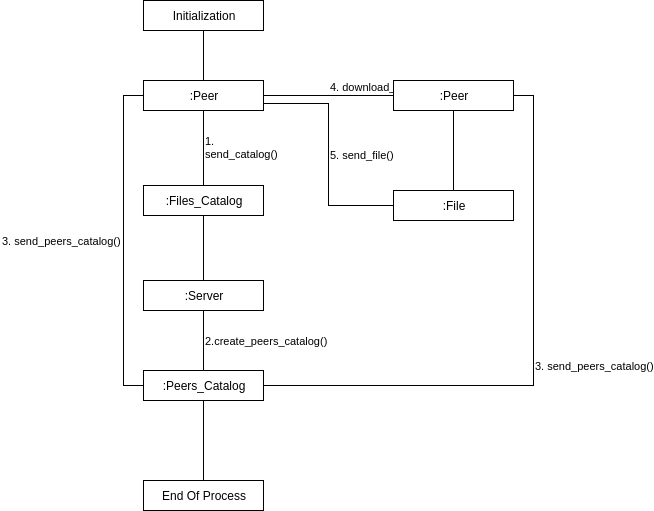

The diagram above was exported from draw.io. Its source (the exported page's mxGraphModel, read from the mxfile embedded in the PNG):
<mxGraphModel dx="1722" dy="1544" grid="1" gridSize="10" guides="1" tooltips="1" connect="1" arrows="1" fold="1" page="1" pageScale="1" pageWidth="850" pageHeight="1100" background="#ffffff" math="0" shadow="0">
  <root>
    <mxCell id="0" />
    <mxCell id="1" parent="0" />
    <mxCell id="2" value="Initialization" style="whiteSpace=wrap;html=1;" vertex="1" parent="1">
      <mxGeometry x="50" y="-20" width="120" height="30" as="geometry" />
    </mxCell>
    <mxCell id="4" value="" style="edgeStyle=orthogonalEdgeStyle;rounded=0;html=1;jettySize=auto;orthogonalLoop=1;endArrow=none;endFill=0;" edge="1" parent="1" source="3" target="2">
      <mxGeometry relative="1" as="geometry" />
    </mxCell>
    <mxCell id="14" value="4. download_file()" style="edgeStyle=orthogonalEdgeStyle;rounded=0;html=1;endArrow=none;endFill=0;jettySize=auto;orthogonalLoop=1;align=left;verticalAlign=bottom;" edge="1" parent="1" source="3" target="13">
      <mxGeometry relative="1" as="geometry" />
    </mxCell>
    <mxCell id="3" value=":Peer" style="whiteSpace=wrap;html=1;" vertex="1" parent="1">
      <mxGeometry x="50" y="60" width="120" height="30" as="geometry" />
    </mxCell>
    <mxCell id="16" value="" style="edgeStyle=orthogonalEdgeStyle;rounded=0;html=1;endArrow=none;endFill=0;jettySize=auto;orthogonalLoop=1;align=left;" edge="1" parent="1" source="13" target="15">
      <mxGeometry relative="1" as="geometry" />
    </mxCell>
    <mxCell id="13" value=":Peer" style="whiteSpace=wrap;html=1;" vertex="1" parent="1">
      <mxGeometry x="300" y="60" width="120" height="30" as="geometry" />
    </mxCell>
    <mxCell id="17" value="5. send_file()" style="edgeStyle=orthogonalEdgeStyle;rounded=0;html=1;entryX=1;entryY=0.75;endArrow=none;endFill=0;jettySize=auto;orthogonalLoop=1;align=left;" edge="1" parent="1" source="15" target="3">
      <mxGeometry relative="1" as="geometry" />
    </mxCell>
    <mxCell id="15" value=":File" style="whiteSpace=wrap;html=1;" vertex="1" parent="1">
      <mxGeometry x="300" y="170" width="120" height="30" as="geometry" />
    </mxCell>
    <mxCell id="8" value="&lt;div&gt;1.&amp;nbsp;&lt;/div&gt;&lt;div&gt;send_catalog()&lt;/div&gt;" style="edgeStyle=orthogonalEdgeStyle;rounded=0;html=1;entryX=0.5;entryY=1;endArrow=none;endFill=0;jettySize=auto;orthogonalLoop=1;verticalAlign=middle;align=left;" edge="1" parent="1" source="5" target="3">
      <mxGeometry relative="1" as="geometry" />
    </mxCell>
    <mxCell id="5" value=":Files_Catalog" style="whiteSpace=wrap;html=1;" vertex="1" parent="1">
      <mxGeometry x="50" y="165" width="120" height="30" as="geometry" />
    </mxCell>
    <mxCell id="10" value="" style="edgeStyle=orthogonalEdgeStyle;rounded=0;html=1;endArrow=none;endFill=0;jettySize=auto;orthogonalLoop=1;align=left;" edge="1" parent="1" source="9" target="5">
      <mxGeometry relative="1" as="geometry" />
    </mxCell>
    <mxCell id="9" value=":Server" style="whiteSpace=wrap;html=1;" vertex="1" parent="1">
      <mxGeometry x="50" y="260" width="120" height="30" as="geometry" />
    </mxCell>
    <mxCell id="12" value="2.create_peers_catalog()" style="edgeStyle=orthogonalEdgeStyle;rounded=0;html=1;endArrow=none;endFill=0;jettySize=auto;orthogonalLoop=1;align=left;" edge="1" parent="1" source="11" target="9">
      <mxGeometry relative="1" as="geometry" />
    </mxCell>
    <mxCell id="18" value="3. send_peers_catalog()" style="edgeStyle=orthogonalEdgeStyle;rounded=0;html=1;entryX=1;entryY=0.5;endArrow=none;endFill=0;jettySize=auto;orthogonalLoop=1;align=left;" edge="1" parent="1" source="11" target="13">
      <mxGeometry relative="1" as="geometry" />
    </mxCell>
    <mxCell id="20" value="&lt;div style=&quot;text-align: left&quot;&gt;3. send_peers_catalog()&lt;/div&gt;" style="edgeStyle=orthogonalEdgeStyle;rounded=0;html=1;entryX=0;entryY=0.5;endArrow=none;endFill=0;jettySize=auto;orthogonalLoop=1;align=right;" edge="1" parent="1" source="11" target="3">
      <mxGeometry relative="1" as="geometry">
        <Array as="points">
          <mxPoint x="30" y="365" />
          <mxPoint x="30" y="75" />
        </Array>
      </mxGeometry>
    </mxCell>
    <mxCell id="22" value="" style="edgeStyle=orthogonalEdgeStyle;rounded=0;html=1;endArrow=none;endFill=0;jettySize=auto;orthogonalLoop=1;align=right;" edge="1" parent="1" source="11" target="21">
      <mxGeometry relative="1" as="geometry" />
    </mxCell>
    <mxCell id="11" value=":Peers_Catalog" style="whiteSpace=wrap;html=1;" vertex="1" parent="1">
      <mxGeometry x="50" y="350" width="120" height="30" as="geometry" />
    </mxCell>
    <mxCell id="21" value="End Of Process" style="whiteSpace=wrap;html=1;" vertex="1" parent="1">
      <mxGeometry x="50" y="460" width="120" height="30" as="geometry" />
    </mxCell>
  </root>
</mxGraphModel>